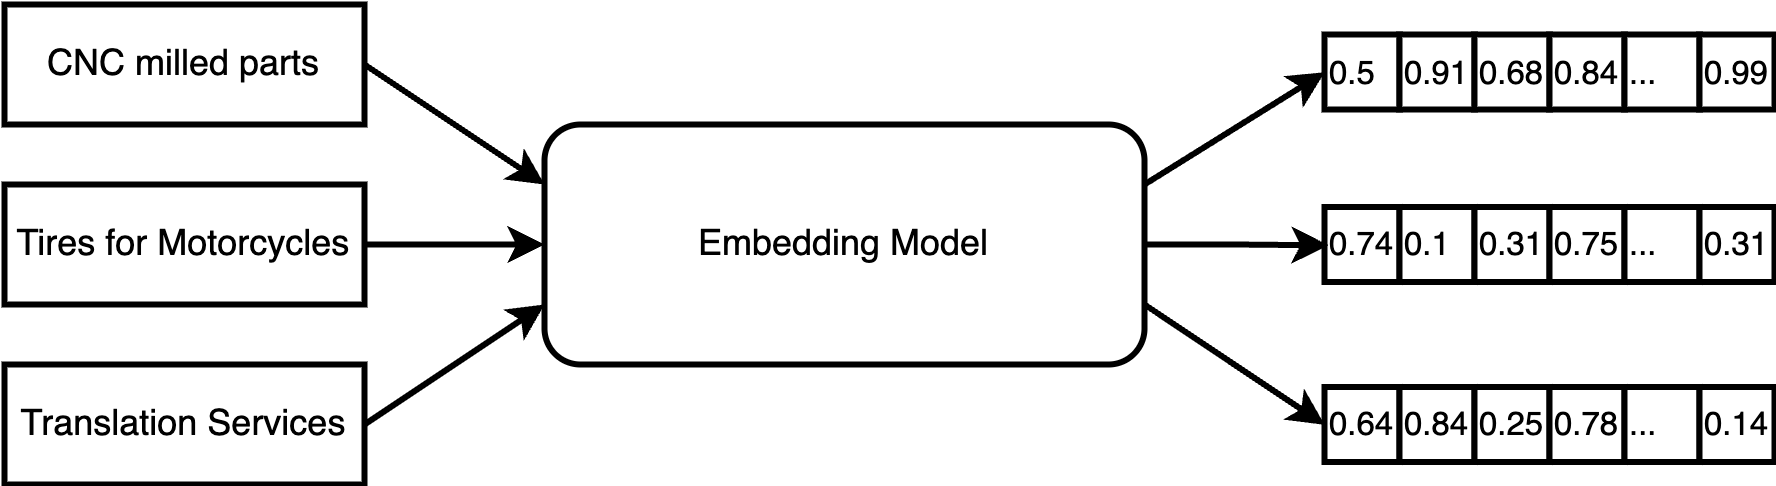

The diagram above was exported from draw.io. Its source (the exported page's mxGraphModel, read from the mxfile embedded in the PNG):
<mxGraphModel dx="1434" dy="795" grid="1" gridSize="10" guides="1" tooltips="1" connect="1" arrows="1" fold="1" page="1" pageScale="1" pageWidth="827" pageHeight="1169" math="0" shadow="0">
  <root>
    <mxCell id="0" />
    <mxCell id="1" parent="0" />
    <mxCell id="CXLPsVcfpxoKWbiTp8Id-1" value="CNC milled parts" style="text;html=1;align=center;verticalAlign=middle;whiteSpace=wrap;rounded=0;strokeColor=default;strokeWidth=2;" parent="1" vertex="1">
      <mxGeometry x="40" y="40" width="120" height="40" as="geometry" />
    </mxCell>
    <mxCell id="CXLPsVcfpxoKWbiTp8Id-59" style="edgeStyle=orthogonalEdgeStyle;rounded=0;orthogonalLoop=1;jettySize=auto;html=1;entryX=0;entryY=0.5;entryDx=0;entryDy=0;strokeWidth=2;" parent="1" source="CXLPsVcfpxoKWbiTp8Id-2" target="CXLPsVcfpxoKWbiTp8Id-4" edge="1">
      <mxGeometry relative="1" as="geometry" />
    </mxCell>
    <mxCell id="CXLPsVcfpxoKWbiTp8Id-2" value="Tires for Motorcycles" style="text;html=1;align=center;verticalAlign=middle;whiteSpace=wrap;rounded=0;strokeColor=default;strokeWidth=2;" parent="1" vertex="1">
      <mxGeometry x="40" y="100" width="120" height="40" as="geometry" />
    </mxCell>
    <mxCell id="CXLPsVcfpxoKWbiTp8Id-3" value="Translation Services" style="text;html=1;align=center;verticalAlign=middle;whiteSpace=wrap;rounded=0;strokeColor=default;strokeWidth=2;" parent="1" vertex="1">
      <mxGeometry x="40" y="160" width="120" height="40" as="geometry" />
    </mxCell>
    <mxCell id="CXLPsVcfpxoKWbiTp8Id-4" value="Embedding Model" style="rounded=1;whiteSpace=wrap;html=1;strokeWidth=2;" parent="1" vertex="1">
      <mxGeometry x="220" y="80" width="200" height="80" as="geometry" />
    </mxCell>
    <mxCell id="CXLPsVcfpxoKWbiTp8Id-5" value="0.5" style="verticalLabelPosition=middle;verticalAlign=middle;html=1;shape=mxgraph.basic.rect;fillColor2=none;strokeWidth=2;size=10;indent=5;fontSize=11;align=left;labelPosition=center;" parent="1" vertex="1">
      <mxGeometry x="480" y="50" width="25" height="25" as="geometry" />
    </mxCell>
    <mxCell id="CXLPsVcfpxoKWbiTp8Id-6" value="0.91" style="verticalLabelPosition=middle;verticalAlign=middle;html=1;shape=mxgraph.basic.rect;fillColor2=none;strokeWidth=2;size=10;indent=5;fontSize=11;labelPosition=center;align=left;" parent="1" vertex="1">
      <mxGeometry x="505" y="50" width="25" height="25" as="geometry" />
    </mxCell>
    <mxCell id="CXLPsVcfpxoKWbiTp8Id-7" value="0.68" style="verticalLabelPosition=middle;verticalAlign=middle;html=1;shape=mxgraph.basic.rect;fillColor2=none;strokeWidth=2;size=10;indent=5;fontSize=11;labelPosition=center;align=left;" parent="1" vertex="1">
      <mxGeometry x="530" y="50" width="25" height="25" as="geometry" />
    </mxCell>
    <mxCell id="CXLPsVcfpxoKWbiTp8Id-8" value="0.84" style="verticalLabelPosition=middle;verticalAlign=middle;html=1;shape=mxgraph.basic.rect;fillColor2=none;strokeWidth=2;size=10;indent=5;fontSize=11;labelPosition=center;align=left;" parent="1" vertex="1">
      <mxGeometry x="555" y="50" width="25" height="25" as="geometry" />
    </mxCell>
    <mxCell id="CXLPsVcfpxoKWbiTp8Id-9" value="..." style="verticalLabelPosition=middle;verticalAlign=middle;html=1;shape=mxgraph.basic.rect;fillColor2=none;strokeWidth=2;size=10;indent=5;fontSize=11;labelPosition=center;align=left;" parent="1" vertex="1">
      <mxGeometry x="580" y="50" width="25" height="25" as="geometry" />
    </mxCell>
    <mxCell id="CXLPsVcfpxoKWbiTp8Id-10" value="0.99" style="verticalLabelPosition=middle;verticalAlign=middle;html=1;shape=mxgraph.basic.rect;fillColor2=none;strokeWidth=2;size=10;indent=5;fontSize=11;labelPosition=center;align=left;" parent="1" vertex="1">
      <mxGeometry x="605" y="50" width="25" height="25" as="geometry" />
    </mxCell>
    <mxCell id="CXLPsVcfpxoKWbiTp8Id-39" value="0.74" style="verticalLabelPosition=middle;verticalAlign=middle;html=1;shape=mxgraph.basic.rect;fillColor2=none;strokeWidth=2;size=10;indent=5;fontSize=11;align=left;labelPosition=center;" parent="1" vertex="1">
      <mxGeometry x="480" y="107.5" width="25" height="25" as="geometry" />
    </mxCell>
    <mxCell id="CXLPsVcfpxoKWbiTp8Id-40" value="0.1" style="verticalLabelPosition=middle;verticalAlign=middle;html=1;shape=mxgraph.basic.rect;fillColor2=none;strokeWidth=2;size=10;indent=5;fontSize=11;labelPosition=center;align=left;" parent="1" vertex="1">
      <mxGeometry x="505" y="107.5" width="25" height="25" as="geometry" />
    </mxCell>
    <mxCell id="CXLPsVcfpxoKWbiTp8Id-41" value="0.31" style="verticalLabelPosition=middle;verticalAlign=middle;html=1;shape=mxgraph.basic.rect;fillColor2=none;strokeWidth=2;size=10;indent=5;fontSize=11;labelPosition=center;align=left;" parent="1" vertex="1">
      <mxGeometry x="530" y="107.5" width="25" height="25" as="geometry" />
    </mxCell>
    <mxCell id="CXLPsVcfpxoKWbiTp8Id-42" value="0.75" style="verticalLabelPosition=middle;verticalAlign=middle;html=1;shape=mxgraph.basic.rect;fillColor2=none;strokeWidth=2;size=10;indent=5;fontSize=11;labelPosition=center;align=left;" parent="1" vertex="1">
      <mxGeometry x="555" y="107.5" width="25" height="25" as="geometry" />
    </mxCell>
    <mxCell id="CXLPsVcfpxoKWbiTp8Id-43" value="..." style="verticalLabelPosition=middle;verticalAlign=middle;html=1;shape=mxgraph.basic.rect;fillColor2=none;strokeWidth=2;size=10;indent=5;fontSize=11;labelPosition=center;align=left;" parent="1" vertex="1">
      <mxGeometry x="580" y="107.5" width="25" height="25" as="geometry" />
    </mxCell>
    <mxCell id="CXLPsVcfpxoKWbiTp8Id-44" value="0.31" style="verticalLabelPosition=middle;verticalAlign=middle;html=1;shape=mxgraph.basic.rect;fillColor2=none;strokeWidth=2;size=10;indent=5;fontSize=11;labelPosition=center;align=left;" parent="1" vertex="1">
      <mxGeometry x="605" y="107.5" width="25" height="25" as="geometry" />
    </mxCell>
    <mxCell id="CXLPsVcfpxoKWbiTp8Id-45" value="0.64" style="verticalLabelPosition=middle;verticalAlign=middle;html=1;shape=mxgraph.basic.rect;fillColor2=none;strokeWidth=2;size=10;indent=5;fontSize=11;align=left;labelPosition=center;" parent="1" vertex="1">
      <mxGeometry x="480" y="167.5" width="25" height="25" as="geometry" />
    </mxCell>
    <mxCell id="CXLPsVcfpxoKWbiTp8Id-46" value="0.84" style="verticalLabelPosition=middle;verticalAlign=middle;html=1;shape=mxgraph.basic.rect;fillColor2=none;strokeWidth=2;size=10;indent=5;fontSize=11;labelPosition=center;align=left;" parent="1" vertex="1">
      <mxGeometry x="505" y="167.5" width="25" height="25" as="geometry" />
    </mxCell>
    <mxCell id="CXLPsVcfpxoKWbiTp8Id-47" value="0.25" style="verticalLabelPosition=middle;verticalAlign=middle;html=1;shape=mxgraph.basic.rect;fillColor2=none;strokeWidth=2;size=10;indent=5;fontSize=11;labelPosition=center;align=left;" parent="1" vertex="1">
      <mxGeometry x="530" y="167.5" width="25" height="25" as="geometry" />
    </mxCell>
    <mxCell id="CXLPsVcfpxoKWbiTp8Id-48" value="0.78" style="verticalLabelPosition=middle;verticalAlign=middle;html=1;shape=mxgraph.basic.rect;fillColor2=none;strokeWidth=2;size=10;indent=5;fontSize=11;labelPosition=center;align=left;" parent="1" vertex="1">
      <mxGeometry x="555" y="167.5" width="25" height="25" as="geometry" />
    </mxCell>
    <mxCell id="CXLPsVcfpxoKWbiTp8Id-49" value="..." style="verticalLabelPosition=middle;verticalAlign=middle;html=1;shape=mxgraph.basic.rect;fillColor2=none;strokeWidth=2;size=10;indent=5;fontSize=11;labelPosition=center;align=left;" parent="1" vertex="1">
      <mxGeometry x="580" y="167.5" width="25" height="25" as="geometry" />
    </mxCell>
    <mxCell id="CXLPsVcfpxoKWbiTp8Id-50" value="0.14" style="verticalLabelPosition=middle;verticalAlign=middle;html=1;shape=mxgraph.basic.rect;fillColor2=none;strokeWidth=2;size=10;indent=5;fontSize=11;labelPosition=center;align=left;" parent="1" vertex="1">
      <mxGeometry x="605" y="167.5" width="25" height="25" as="geometry" />
    </mxCell>
    <mxCell id="CXLPsVcfpxoKWbiTp8Id-57" value="" style="endArrow=classic;html=1;rounded=0;exitX=1;exitY=0.5;exitDx=0;exitDy=0;entryX=0;entryY=0.25;entryDx=0;entryDy=0;strokeWidth=2;" parent="1" source="CXLPsVcfpxoKWbiTp8Id-1" target="CXLPsVcfpxoKWbiTp8Id-4" edge="1">
      <mxGeometry width="50" height="50" relative="1" as="geometry">
        <mxPoint x="190" y="80" as="sourcePoint" />
        <mxPoint x="240" y="30" as="targetPoint" />
      </mxGeometry>
    </mxCell>
    <mxCell id="CXLPsVcfpxoKWbiTp8Id-58" value="" style="endArrow=classic;html=1;rounded=0;exitX=1;exitY=0.5;exitDx=0;exitDy=0;entryX=0;entryY=0.75;entryDx=0;entryDy=0;strokeWidth=2;" parent="1" source="CXLPsVcfpxoKWbiTp8Id-3" target="CXLPsVcfpxoKWbiTp8Id-4" edge="1">
      <mxGeometry width="50" height="50" relative="1" as="geometry">
        <mxPoint x="210" y="160" as="sourcePoint" />
        <mxPoint x="270" y="220" as="targetPoint" />
      </mxGeometry>
    </mxCell>
    <mxCell id="CXLPsVcfpxoKWbiTp8Id-60" style="edgeStyle=orthogonalEdgeStyle;rounded=0;orthogonalLoop=1;jettySize=auto;html=1;entryX=0.054;entryY=0.511;entryDx=0;entryDy=0;entryPerimeter=0;strokeWidth=2;" parent="1" source="CXLPsVcfpxoKWbiTp8Id-4" target="CXLPsVcfpxoKWbiTp8Id-39" edge="1">
      <mxGeometry relative="1" as="geometry" />
    </mxCell>
    <mxCell id="CXLPsVcfpxoKWbiTp8Id-61" value="" style="endArrow=classic;html=1;rounded=0;entryX=0.002;entryY=0.504;entryDx=0;entryDy=0;entryPerimeter=0;exitX=1;exitY=0.25;exitDx=0;exitDy=0;strokeWidth=2;" parent="1" source="CXLPsVcfpxoKWbiTp8Id-4" target="CXLPsVcfpxoKWbiTp8Id-5" edge="1">
      <mxGeometry width="50" height="50" relative="1" as="geometry">
        <mxPoint x="414" y="110" as="sourcePoint" />
        <mxPoint x="464" y="60" as="targetPoint" />
      </mxGeometry>
    </mxCell>
    <mxCell id="CXLPsVcfpxoKWbiTp8Id-62" value="" style="endArrow=classic;html=1;rounded=0;exitX=1;exitY=0.75;exitDx=0;exitDy=0;entryX=0.002;entryY=0.504;entryDx=0;entryDy=0;entryPerimeter=0;strokeWidth=2;" parent="1" source="CXLPsVcfpxoKWbiTp8Id-4" target="CXLPsVcfpxoKWbiTp8Id-45" edge="1">
      <mxGeometry width="50" height="50" relative="1" as="geometry">
        <mxPoint x="430" y="200" as="sourcePoint" />
        <mxPoint x="480" y="150" as="targetPoint" />
      </mxGeometry>
    </mxCell>
  </root>
</mxGraphModel>